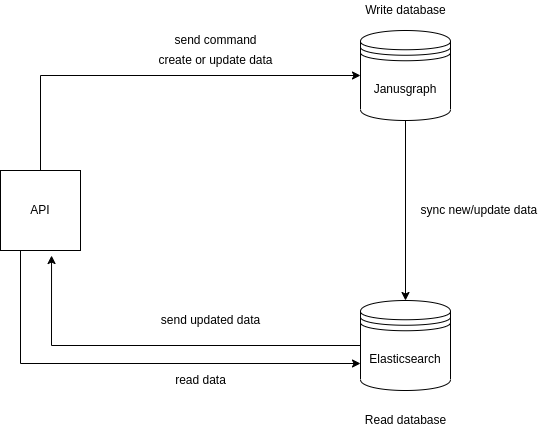

The diagram above was exported from draw.io. Its source (the exported page's mxGraphModel, read from the mxfile embedded in the PNG):
<mxGraphModel dx="882" dy="761" grid="1" gridSize="10" guides="1" tooltips="1" connect="1" arrows="1" fold="1" page="1" pageScale="1" pageWidth="1200" pageHeight="1920" math="0" shadow="0">
  <root>
    <mxCell id="0" />
    <mxCell id="1" parent="0" />
    <mxCell id="2" style="edgeStyle=orthogonalEdgeStyle;rounded=0;orthogonalLoop=1;jettySize=auto;html=1;entryX=0.638;entryY=1.063;entryDx=0;entryDy=0;entryPerimeter=0;" edge="1" source="3" target="10" parent="1">
      <mxGeometry relative="1" as="geometry" />
    </mxCell>
    <mxCell id="3" value="Elasticsearch" style="shape=datastore;whiteSpace=wrap;html=1;" vertex="1" parent="1">
      <mxGeometry x="860" y="610" width="90" height="90" as="geometry" />
    </mxCell>
    <mxCell id="4" style="edgeStyle=orthogonalEdgeStyle;rounded=0;orthogonalLoop=1;jettySize=auto;html=1;" edge="1" source="5" target="3" parent="1">
      <mxGeometry relative="1" as="geometry" />
    </mxCell>
    <mxCell id="5" value="Janusgraph" style="shape=datastore;whiteSpace=wrap;html=1;" vertex="1" parent="1">
      <mxGeometry x="860" y="340" width="90" height="90" as="geometry" />
    </mxCell>
    <mxCell id="6" value="Write database" style="text;html=1;align=center;verticalAlign=middle;resizable=0;points=[];autosize=1;strokeColor=none;fillColor=none;" vertex="1" parent="1">
      <mxGeometry x="855" y="310" width="100" height="20" as="geometry" />
    </mxCell>
    <mxCell id="7" value="Read database" style="text;html=1;align=center;verticalAlign=middle;resizable=0;points=[];autosize=1;strokeColor=none;fillColor=none;" vertex="1" parent="1">
      <mxGeometry x="855" y="720" width="100" height="20" as="geometry" />
    </mxCell>
    <mxCell id="8" style="edgeStyle=orthogonalEdgeStyle;rounded=0;orthogonalLoop=1;jettySize=auto;html=1;entryX=0;entryY=0.5;entryDx=0;entryDy=0;exitX=0.5;exitY=0;exitDx=0;exitDy=0;" edge="1" source="10" target="5" parent="1">
      <mxGeometry relative="1" as="geometry" />
    </mxCell>
    <mxCell id="9" style="edgeStyle=orthogonalEdgeStyle;rounded=0;orthogonalLoop=1;jettySize=auto;html=1;entryX=0;entryY=0.7;entryDx=0;entryDy=0;exitX=0.25;exitY=1;exitDx=0;exitDy=0;" edge="1" source="10" target="3" parent="1">
      <mxGeometry relative="1" as="geometry" />
    </mxCell>
    <mxCell id="10" value="API" style="whiteSpace=wrap;html=1;aspect=fixed;" vertex="1" parent="1">
      <mxGeometry x="500" y="480" width="80" height="80" as="geometry" />
    </mxCell>
    <mxCell id="11" value="send command" style="text;html=1;align=center;verticalAlign=middle;resizable=0;points=[];autosize=1;strokeColor=none;fillColor=none;" vertex="1" parent="1">
      <mxGeometry x="665" y="340" width="100" height="20" as="geometry" />
    </mxCell>
    <mxCell id="12" value="sync new/update data&amp;nbsp;" style="text;html=1;align=center;verticalAlign=middle;resizable=0;points=[];autosize=1;strokeColor=none;fillColor=none;" vertex="1" parent="1">
      <mxGeometry x="910" y="510" width="140" height="20" as="geometry" />
    </mxCell>
    <mxCell id="13" value="create or update data" style="text;html=1;align=center;verticalAlign=middle;resizable=0;points=[];autosize=1;strokeColor=none;fillColor=none;" vertex="1" parent="1">
      <mxGeometry x="650" y="360" width="130" height="20" as="geometry" />
    </mxCell>
    <mxCell id="14" value="read data" style="text;html=1;align=center;verticalAlign=middle;resizable=0;points=[];autosize=1;strokeColor=none;fillColor=none;" vertex="1" parent="1">
      <mxGeometry x="665" y="680" width="70" height="20" as="geometry" />
    </mxCell>
    <mxCell id="15" value="send updated data" style="text;html=1;align=center;verticalAlign=middle;resizable=0;points=[];autosize=1;strokeColor=none;fillColor=none;" vertex="1" parent="1">
      <mxGeometry x="655" y="620" width="110" height="20" as="geometry" />
    </mxCell>
  </root>
</mxGraphModel>